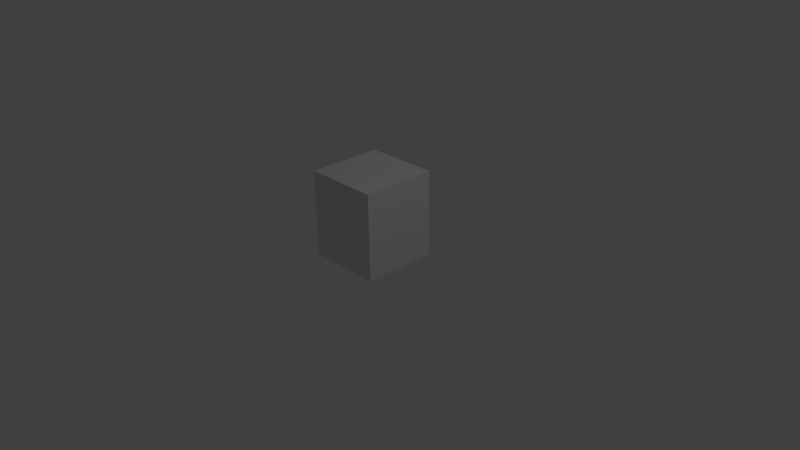 # Source: example.blend  (saved by Blender 2.64.0; exported with 4.5.12 LTS)
import bpy
from mathutils import Matrix  # noqa: F401  (used for matrix-valued properties, if any)

bpy.ops.wm.read_factory_settings(use_empty=True)
scene = bpy.context.scene
scene.name = 'Scene'

# ---- collections
col_collection_1 = bpy.data.collections.new('Collection 1'); scene.collection.children.link(col_collection_1)

# ---- materials (node trees are filled in below, after node groups)
mat_material = bpy.data.materials.new('Material')
mat_material.alpha_threshold = 0.0
mat_material.use_transparent_shadow = False
mat_material.roughness = 0.5
mat_material.line_color = (0.0, 0.0, 0.0, 1.0)

# ---- material node trees

# ---- world
world_world = bpy.data.worlds.new('World'); scene.world = world_world
world_world.color = (0.05088, 0.05088, 0.05088)
world_world.use_sun_shadow = False
world_world.sun_shadow_jitter_overblur = 0.0
world_world.cycles.sampling_method = 'MANUAL'
world_world.cycles.sample_map_resolution = 256

# ---- cameras
cam_camera = bpy.data.cameras.new('Camera')
cam_camera.clip_end = 100.0
cam_camera.lens = 35.0
cam_camera.sensor_width = 32.0
cam_camera.sensor_height = 18.0
cam_camera.ortho_scale = 7.314
cam_camera.dof.focus_distance = 0.0
cam_camera.dof.aperture_fstop = 128.0

# ---- lights
light_lamp = bpy.data.lights.new('Lamp', 'POINT')
light_lamp.transmission_factor = 0.0
light_lamp.cutoff_distance = 30.0
light_lamp.energy = 100.0
light_lamp.shadow_buffer_clip_start = 1.001
light_lamp.shadow_soft_size = 1.0
light_lamp.shadow_maximum_resolution = 0.006
light_lamp.use_absolute_resolution = True
light_lamp.cycles.use_multiple_importance_sampling = False

# ---- meshes
me_cube = bpy.data.meshes.new('Cube')
me_cube.from_pydata([(0.5, 0.5, 0.0), (0.5, -0.5, 0.0), (-0.5, -0.5, 0.0), (-0.5, 0.5, 0.0), (0.5012, 0.5012, 1.158), (0.5012, -0.5012, 1.158), (-0.5012, -0.5012, 1.158), (-0.5012, 0.5012, 1.158)], [], [(0, 1, 2, 3), (4, 7, 6, 5), (0, 4, 5, 1), (1, 5, 6, 2), (2, 6, 7, 3), (4, 0, 3, 7)])
me_cube.materials.append(mat_material)
me_cube.use_remesh_preserve_volume = False
me_cube.use_remesh_preserve_attributes = False
me_cube.use_mirror_vertex_groups = False
me_cube.update()

# ---- objects
ob_cube = bpy.data.objects.new('Cube', me_cube)
ob_lamp = bpy.data.objects.new('Lamp', light_lamp)
ob_camera = bpy.data.objects.new('Camera', cam_camera)

# ---- transforms, parenting, visibility, modifiers, constraints
ob_cube.location = (0.0, 0.0, 0.0)
ob_cube.lock_rotations_4d = False
ob_cube.empty_display_type = 'ARROWS'
ob_cube.lineart.crease_threshold = 0.0
ob_lamp.location = (4.076, 1.005, 5.904)
ob_lamp.rotation_euler = (0.6503, 0.05522, 1.866)
ob_lamp.lock_rotations_4d = False
ob_lamp.empty_display_type = 'ARROWS'
ob_lamp.color = (0.0, 0.0, 0.0, 0.0)
ob_lamp.lineart.crease_threshold = 0.0
ob_camera.location = (7.481, -6.508, 5.344)
ob_camera.rotation_euler = (1.109, 0.01082, 0.8149)
ob_camera.lock_rotations_4d = False
ob_camera.empty_display_type = 'ARROWS'
ob_camera.color = (0.0, 0.0, 0.0, 0.0)
ob_camera.display_type = 'WIRE'
ob_camera.lineart.crease_threshold = 0.0

# ---- collection membership
col_collection_1.objects.link(ob_cube)
col_collection_1.objects.link(ob_lamp)
col_collection_1.objects.link(ob_camera)

# ---- scene / render settings (as saved in the file)
scene.camera = ob_camera
scene.frame_start = 1; scene.frame_end = 250; scene.frame_set(1)
scene.render.engine = 'BLENDER_EEVEE_NEXT'
scene.render.image_settings.color_mode = 'RGB'
scene.render.image_settings.compression = 90
scene.render.resolution_percentage = 50
scene.render.dither_intensity = 0.0
scene.render.bake_margin = 2
scene.render.bake_bias = 0.0
scene.cycles.use_denoising = False
scene.cycles.samples = 10
scene.cycles.sampling_pattern = 'TABULATED_SOBOL'
scene.cycles.light_sampling_threshold = 0.0
scene.cycles.use_adaptive_sampling = False
scene.cycles.use_light_tree = False
scene.cycles.blur_glossy = 0.0
scene.cycles.volume_bounces = 1
scene.cycles.pixel_filter_type = 'GAUSSIAN'
scene.cycles.sample_clamp_indirect = 0.0
scene.view_settings.view_transform = 'Standard'
bpy.context.view_layer.update()
